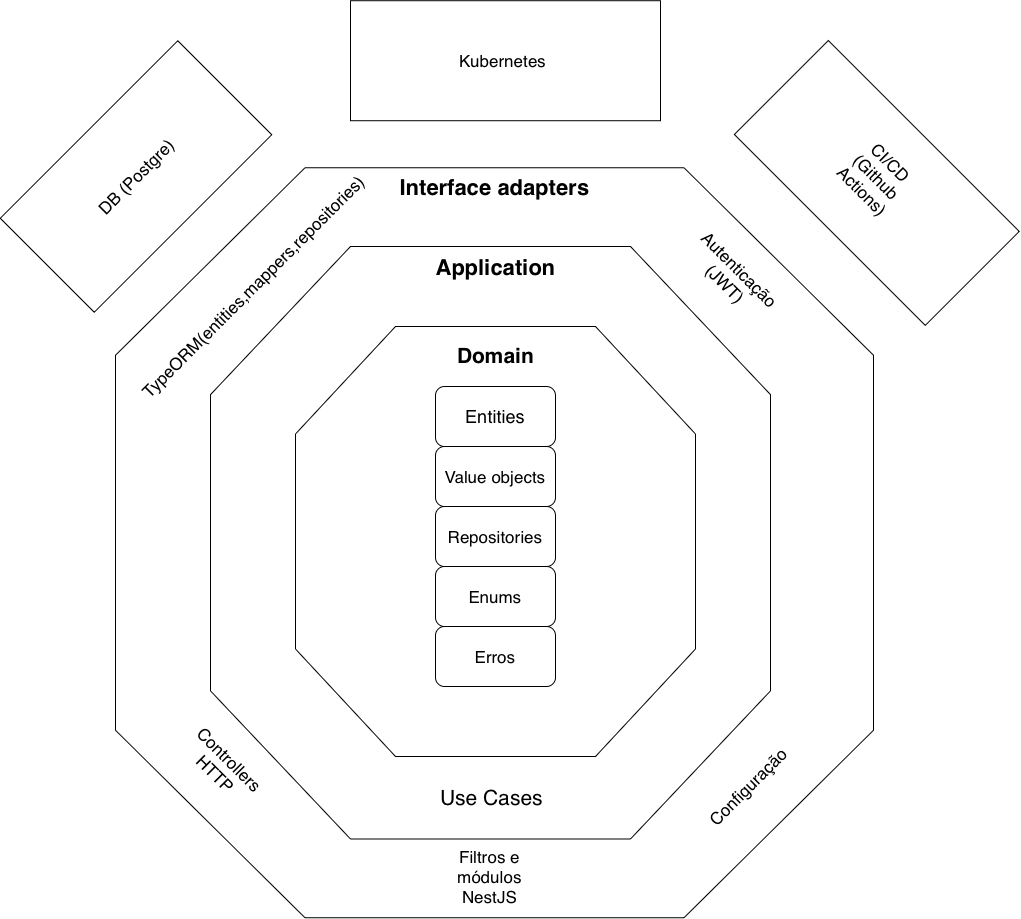

The diagram above was exported from draw.io. Its source (the exported page's mxGraphModel, read from the mxfile embedded in the PNG):
<mxGraphModel dx="2505" dy="2148" grid="1" gridSize="10" guides="1" tooltips="1" connect="1" arrows="1" fold="1" page="1" pageScale="1" pageWidth="827" pageHeight="1169" math="0" shadow="0">
  <root>
    <mxCell id="0" />
    <mxCell id="1" parent="0" />
    <mxCell id="7ffLLhHc2pTI-tCP5oxI-14" parent="1" style="verticalLabelPosition=bottom;verticalAlign=top;html=1;shape=mxgraph.basic.polygon;polyCoords=[[0.25,0],[0.75,0],[1,0.25],[1,0.75],[0.75,1],[0.25,1],[0,0.75],[0,0.25]];polyline=0;" value="" vertex="1">
      <mxGeometry height="750" width="758" x="85" y="-78.75" as="geometry" />
    </mxCell>
    <mxCell id="7ffLLhHc2pTI-tCP5oxI-9" parent="1" style="verticalLabelPosition=bottom;verticalAlign=top;html=1;shape=mxgraph.basic.polygon;polyCoords=[[0.25,0],[0.75,0],[1,0.25],[1,0.75],[0.75,1],[0.25,1],[0,0.75],[0,0.25]];polyline=0;" value="" vertex="1">
      <mxGeometry height="592.5" width="560" x="180" as="geometry" />
    </mxCell>
    <mxCell id="7ffLLhHc2pTI-tCP5oxI-7" parent="1" style="verticalLabelPosition=bottom;verticalAlign=top;html=1;shape=mxgraph.basic.polygon;polyCoords=[[0.25,0],[0.75,0],[1,0.25],[1,0.75],[0.75,1],[0.25,1],[0,0.75],[0,0.25]];polyline=0;" value="" vertex="1">
      <mxGeometry height="430" width="400" x="265" y="80" as="geometry" />
    </mxCell>
    <mxCell id="7ffLLhHc2pTI-tCP5oxI-2" parent="1" style="rounded=1;whiteSpace=wrap;html=1;fontSize=18;" value="Entities" vertex="1">
      <mxGeometry height="60" width="120" x="405" y="140" as="geometry" />
    </mxCell>
    <mxCell id="7ffLLhHc2pTI-tCP5oxI-3" parent="1" style="rounded=1;whiteSpace=wrap;html=1;fontSize=17;" value="Value objects" vertex="1">
      <mxGeometry height="60" width="120" x="405" y="200" as="geometry" />
    </mxCell>
    <mxCell id="7ffLLhHc2pTI-tCP5oxI-4" parent="1" style="rounded=1;whiteSpace=wrap;html=1;fontSize=17;" value="Repositories" vertex="1">
      <mxGeometry height="60" width="120" x="405" y="260" as="geometry" />
    </mxCell>
    <mxCell id="7ffLLhHc2pTI-tCP5oxI-5" parent="1" style="rounded=1;whiteSpace=wrap;html=1;fontSize=17;" value="Enums" vertex="1">
      <mxGeometry height="60" width="120" x="405" y="320" as="geometry" />
    </mxCell>
    <mxCell id="7ffLLhHc2pTI-tCP5oxI-6" parent="1" style="rounded=1;whiteSpace=wrap;html=1;fontSize=17;" value="Erros" vertex="1">
      <mxGeometry height="60" width="120" x="405" y="380" as="geometry" />
    </mxCell>
    <mxCell id="7ffLLhHc2pTI-tCP5oxI-8" parent="1" style="text;strokeColor=none;fillColor=none;html=1;fontSize=21;fontStyle=1;verticalAlign=middle;align=center;" value="Domain" vertex="1">
      <mxGeometry height="40" width="100" x="415" y="90" as="geometry" />
    </mxCell>
    <mxCell id="7ffLLhHc2pTI-tCP5oxI-10" parent="1" style="text;strokeColor=none;fillColor=none;html=1;fontSize=24;fontStyle=1;verticalAlign=middle;align=center;" value="&lt;font style=&quot;font-size: 22px;&quot;&gt;Application&lt;/font&gt;" vertex="1">
      <mxGeometry height="40" width="100" x="415" as="geometry" />
    </mxCell>
    <mxCell id="7ffLLhHc2pTI-tCP5oxI-11" parent="1" style="text;html=1;whiteSpace=wrap;strokeColor=none;fillColor=none;align=center;verticalAlign=middle;rounded=0;fontSize=21;" value="&lt;font&gt;Use Cases&lt;/font&gt;" vertex="1">
      <mxGeometry height="63" width="105" x="409" y="520" as="geometry" />
    </mxCell>
    <mxCell id="7ffLLhHc2pTI-tCP5oxI-15" parent="1" style="text;strokeColor=none;fillColor=none;html=1;fontSize=24;fontStyle=1;verticalAlign=middle;align=center;" value="&lt;font style=&quot;font-size: 22px;&quot;&gt;Interface adapters&lt;/font&gt;" vertex="1">
      <mxGeometry height="40" width="100" x="414" y="-80" as="geometry" />
    </mxCell>
    <mxCell id="7ffLLhHc2pTI-tCP5oxI-16" parent="1" style="text;html=1;whiteSpace=wrap;strokeColor=none;fillColor=none;align=center;verticalAlign=middle;rounded=0;rotation=-45;fontSize=17;" value="&lt;font&gt;TypeORM(entities,mappers,repositories)&lt;/font&gt;" vertex="1">
      <mxGeometry height="60" width="105" x="170" y="10" as="geometry" />
    </mxCell>
    <mxCell id="7ffLLhHc2pTI-tCP5oxI-17" parent="1" style="text;html=1;whiteSpace=wrap;strokeColor=none;fillColor=none;align=center;verticalAlign=middle;rounded=0;rotation=45;fontSize=17;" value="&lt;font&gt;Autenticação (JWT)&lt;/font&gt;" vertex="1">
      <mxGeometry height="60" width="105" x="649.9963094478902" y="-0.003690552109837597" as="geometry" />
    </mxCell>
    <mxCell id="7ffLLhHc2pTI-tCP5oxI-18" parent="1" style="text;html=1;whiteSpace=wrap;strokeColor=none;fillColor=none;align=center;verticalAlign=middle;rounded=0;rotation=-45;fontSize=17;" value="&lt;font&gt;Configuração&lt;/font&gt;" vertex="1">
      <mxGeometry height="60" width="105" x="664.9963094478901" y="509.9963094478901" as="geometry" />
    </mxCell>
    <mxCell id="7ffLLhHc2pTI-tCP5oxI-19" parent="1" style="text;html=1;whiteSpace=wrap;strokeColor=none;fillColor=none;align=center;verticalAlign=middle;rounded=0;rotation=0;fontSize=17;" value="&lt;font&gt;Filtros e módulos NestJS&lt;/font&gt;" vertex="1">
      <mxGeometry height="60" width="105" x="407.4963094478901" y="599.9963094478901" as="geometry" />
    </mxCell>
    <mxCell id="7ffLLhHc2pTI-tCP5oxI-20" parent="1" style="text;html=1;whiteSpace=wrap;strokeColor=none;fillColor=none;align=center;verticalAlign=middle;rounded=0;rotation=45;fontSize=17;" value="&lt;font&gt;Controllers HTTP&lt;/font&gt;" vertex="1">
      <mxGeometry height="60" width="105" x="139.9963094478901" y="489.9963094478902" as="geometry" />
    </mxCell>
    <mxCell id="7ffLLhHc2pTI-tCP5oxI-21" parent="1" style="verticalLabelPosition=bottom;verticalAlign=top;html=1;shape=mxgraph.basic.rect;fillColor2=none;strokeWidth=1;size=20;indent=5;rotation=-45;" value="" vertex="1">
      <mxGeometry height="132.9" width="251.03" x="-20" y="-136.45" as="geometry" />
    </mxCell>
    <mxCell id="7ffLLhHc2pTI-tCP5oxI-23" parent="1" style="text;html=1;whiteSpace=wrap;strokeColor=none;fillColor=none;align=center;verticalAlign=middle;rounded=0;rotation=-45;fontSize=17;" value="&lt;font&gt;DB (Postgre)&lt;/font&gt;" vertex="1">
      <mxGeometry height="60" width="105" x="53.016309447890094" y="-100.00369055210984" as="geometry" />
    </mxCell>
    <mxCell id="7ffLLhHc2pTI-tCP5oxI-24" parent="1" style="verticalLabelPosition=bottom;verticalAlign=top;html=1;shape=mxgraph.basic.rect;fillColor2=none;strokeWidth=1;size=20;indent=5;rotation=0;" value="" vertex="1">
      <mxGeometry height="120" width="310" x="320" y="-245.79" as="geometry" />
    </mxCell>
    <mxCell id="7ffLLhHc2pTI-tCP5oxI-25" parent="1" style="text;html=1;whiteSpace=wrap;strokeColor=none;fillColor=none;align=center;verticalAlign=middle;rounded=0;rotation=0;fontSize=17;" value="Kubernetes" vertex="1">
      <mxGeometry height="60" width="105" x="419.9963094478902" y="-215.79369055210984" as="geometry" />
    </mxCell>
    <mxCell id="7ffLLhHc2pTI-tCP5oxI-26" parent="1" style="verticalLabelPosition=bottom;verticalAlign=top;html=1;shape=mxgraph.basic.rect;fillColor2=none;strokeWidth=1;size=20;indent=5;rotation=45;" value="" vertex="1">
      <mxGeometry height="132.89" width="270" x="711.3" y="-129.98999999999998" as="geometry" />
    </mxCell>
    <mxCell id="7ffLLhHc2pTI-tCP5oxI-27" parent="1" style="text;html=1;whiteSpace=wrap;strokeColor=none;fillColor=none;align=center;verticalAlign=middle;rounded=0;rotation=45;fontSize=17;" value="CI/CD (Github Actions)" vertex="1">
      <mxGeometry height="60" width="105" x="793.8" y="-100" as="geometry" />
    </mxCell>
  </root>
</mxGraphModel>